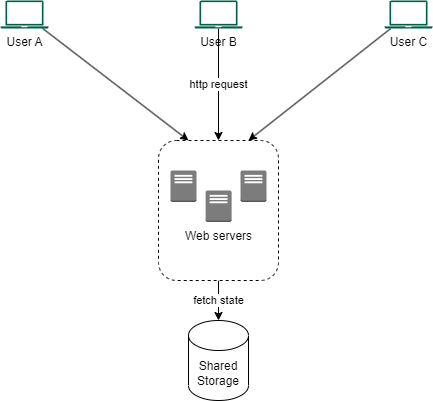

The diagram above was exported from draw.io. Its source (the exported page's mxGraphModel, read from the mxfile embedded in the PNG):
<mxGraphModel dx="650" dy="571" grid="1" gridSize="10" guides="1" tooltips="1" connect="1" arrows="1" fold="1" page="1" pageScale="1" pageWidth="850" pageHeight="1100" math="0" shadow="0">
  <root>
    <mxCell id="0" />
    <mxCell id="1" parent="0" />
    <mxCell id="33" style="edgeStyle=none;html=1;entryX=0.25;entryY=0;entryDx=0;entryDy=0;" edge="1" parent="1" source="3" target="27">
      <mxGeometry relative="1" as="geometry" />
    </mxCell>
    <mxCell id="3" value="User A" style="sketch=0;pointerEvents=1;shadow=0;dashed=0;html=1;strokeColor=none;fillColor=#005F4B;labelPosition=center;verticalLabelPosition=bottom;verticalAlign=top;align=center;outlineConnect=0;shape=mxgraph.veeam2.laptop;" vertex="1" parent="1">
      <mxGeometry x="80" y="120" width="48" height="28.000000000000004" as="geometry" />
    </mxCell>
    <mxCell id="8" value="http request" style="edgeStyle=none;html=1;entryX=0.5;entryY=0;entryDx=0;entryDy=0;" edge="1" parent="1" source="9">
      <mxGeometry relative="1" as="geometry">
        <mxPoint x="298" y="260" as="targetPoint" />
      </mxGeometry>
    </mxCell>
    <mxCell id="9" value="User B" style="sketch=0;pointerEvents=1;shadow=0;dashed=0;html=1;strokeColor=none;fillColor=#005F4B;labelPosition=center;verticalLabelPosition=bottom;verticalAlign=top;align=center;outlineConnect=0;shape=mxgraph.veeam2.laptop;" vertex="1" parent="1">
      <mxGeometry x="274" y="120" width="48" height="28.000000000000004" as="geometry" />
    </mxCell>
    <mxCell id="34" style="edgeStyle=none;html=1;entryX=0.75;entryY=0;entryDx=0;entryDy=0;" edge="1" parent="1" source="15" target="27">
      <mxGeometry relative="1" as="geometry" />
    </mxCell>
    <mxCell id="15" value="User C" style="sketch=0;pointerEvents=1;shadow=0;dashed=0;html=1;strokeColor=none;fillColor=#005F4B;labelPosition=center;verticalLabelPosition=bottom;verticalAlign=top;align=center;outlineConnect=0;shape=mxgraph.veeam2.laptop;" vertex="1" parent="1">
      <mxGeometry x="464" y="120" width="48" height="28.000000000000004" as="geometry" />
    </mxCell>
    <mxCell id="36" value="fetch state" style="edgeStyle=none;html=1;" edge="1" parent="1" source="27" target="35">
      <mxGeometry relative="1" as="geometry" />
    </mxCell>
    <mxCell id="27" value="" style="rounded=1;whiteSpace=wrap;html=1;dashed=1;" vertex="1" parent="1">
      <mxGeometry x="238" y="260" width="120" height="140" as="geometry" />
    </mxCell>
    <mxCell id="28" value="Web servers" style="outlineConnect=0;dashed=0;verticalLabelPosition=bottom;verticalAlign=top;align=center;html=1;shape=mxgraph.aws3.traditional_server;fillColor=#7D7C7C;gradientColor=none;" vertex="1" parent="1">
      <mxGeometry x="285.13" y="310" width="26" height="31.5" as="geometry" />
    </mxCell>
    <mxCell id="29" value="" style="outlineConnect=0;dashed=0;verticalLabelPosition=bottom;verticalAlign=top;align=center;html=1;shape=mxgraph.aws3.traditional_server;fillColor=#7D7C7C;gradientColor=none;" vertex="1" parent="1">
      <mxGeometry x="320" y="290" width="26" height="31.5" as="geometry" />
    </mxCell>
    <mxCell id="30" value="" style="outlineConnect=0;dashed=0;verticalLabelPosition=bottom;verticalAlign=top;align=center;html=1;shape=mxgraph.aws3.traditional_server;fillColor=#7D7C7C;gradientColor=none;" vertex="1" parent="1">
      <mxGeometry x="250" y="290" width="26" height="31.5" as="geometry" />
    </mxCell>
    <mxCell id="35" value="Shared Storage" style="shape=cylinder3;whiteSpace=wrap;html=1;boundedLbl=1;backgroundOutline=1;size=15;" vertex="1" parent="1">
      <mxGeometry x="268" y="440" width="60" height="80" as="geometry" />
    </mxCell>
  </root>
</mxGraphModel>